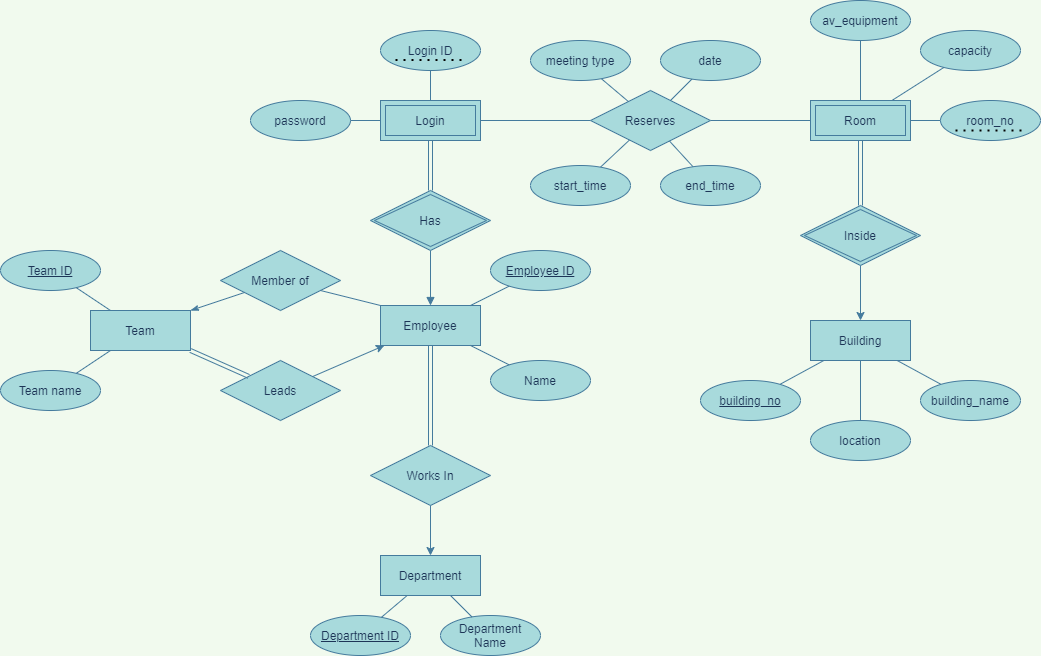

The diagram above was exported from draw.io. Its source (the exported page's mxGraphModel, read from the mxfile embedded in the PNG):
<mxGraphModel dx="2062" dy="1065" grid="1" gridSize="10" guides="1" tooltips="1" connect="1" arrows="1" fold="1" page="1" pageScale="1" pageWidth="1100" pageHeight="850" background="#F1FAEE" math="0" shadow="0">
  <root>
    <mxCell id="0" />
    <mxCell id="1" parent="0" />
    <mxCell id="6LX2ZQ3XiE4JtG7S0w_K-64" style="edgeStyle=none;orthogonalLoop=1;jettySize=auto;html=1;startArrow=none;startFill=0;endArrow=none;endFill=0;strokeColor=#457B9D;fontColor=#1D3557;labelBackgroundColor=#F1FAEE;" parent="1" source="6LX2ZQ3XiE4JtG7S0w_K-106" target="6LX2ZQ3XiE4JtG7S0w_K-32" edge="1">
      <mxGeometry relative="1" as="geometry">
        <mxPoint x="406.47058823529414" y="90" as="sourcePoint" />
      </mxGeometry>
    </mxCell>
    <mxCell id="6LX2ZQ3XiE4JtG7S0w_K-29" value="Employee" style="whiteSpace=wrap;html=1;align=center;fillColor=#A8DADC;strokeColor=#457B9D;fontColor=#1D3557;" parent="1" vertex="1">
      <mxGeometry x="410" y="425" width="100" height="40" as="geometry" />
    </mxCell>
    <mxCell id="6LX2ZQ3XiE4JtG7S0w_K-31" value="Department" style="whiteSpace=wrap;html=1;align=center;fillColor=#A8DADC;strokeColor=#457B9D;fontColor=#1D3557;" parent="1" vertex="1">
      <mxGeometry x="410" y="675" width="100" height="40" as="geometry" />
    </mxCell>
    <mxCell id="6LX2ZQ3XiE4JtG7S0w_K-67" style="edgeStyle=none;orthogonalLoop=1;jettySize=auto;html=1;startArrow=none;startFill=0;endArrow=none;endFill=0;strokeColor=#457B9D;fontColor=#1D3557;labelBackgroundColor=#F1FAEE;" parent="1" source="6LX2ZQ3XiE4JtG7S0w_K-32" target="6LX2ZQ3XiE4JtG7S0w_K-35" edge="1">
      <mxGeometry relative="1" as="geometry" />
    </mxCell>
    <mxCell id="6LX2ZQ3XiE4JtG7S0w_K-32" value="Reserves" style="shape=rhombus;perimeter=rhombusPerimeter;whiteSpace=wrap;html=1;align=center;fillColor=#A8DADC;strokeColor=#457B9D;fontColor=#1D3557;" parent="1" vertex="1">
      <mxGeometry x="620" y="210" width="120" height="60" as="geometry" />
    </mxCell>
    <mxCell id="6LX2ZQ3XiE4JtG7S0w_K-35" value="Room" style="shape=ext;margin=3;double=1;whiteSpace=wrap;html=1;align=center;fillColor=#A8DADC;strokeColor=#457B9D;fontColor=#1D3557;" parent="1" vertex="1">
      <mxGeometry x="840" y="220" width="100" height="40" as="geometry" />
    </mxCell>
    <mxCell id="6LX2ZQ3XiE4JtG7S0w_K-36" value="Inside" style="shape=rhombus;double=1;perimeter=rhombusPerimeter;whiteSpace=wrap;html=1;align=center;fillColor=#A8DADC;strokeColor=#457B9D;fontColor=#1D3557;" parent="1" vertex="1">
      <mxGeometry x="830" y="325" width="120" height="60" as="geometry" />
    </mxCell>
    <mxCell id="6LX2ZQ3XiE4JtG7S0w_K-37" value="Building" style="whiteSpace=wrap;html=1;align=center;fillColor=#A8DADC;strokeColor=#457B9D;fontColor=#1D3557;" parent="1" vertex="1">
      <mxGeometry x="840" y="440" width="100" height="40" as="geometry" />
    </mxCell>
    <mxCell id="6LX2ZQ3XiE4JtG7S0w_K-38" value="" style="endArrow=classic;html=1;entryX=0.5;entryY=0;entryDx=0;entryDy=0;endFill=1;strokeColor=#457B9D;fontColor=#1D3557;labelBackgroundColor=#F1FAEE;" parent="1" source="6LX2ZQ3XiE4JtG7S0w_K-36" target="6LX2ZQ3XiE4JtG7S0w_K-37" edge="1">
      <mxGeometry relative="1" as="geometry">
        <mxPoint x="680" y="620" as="sourcePoint" />
        <mxPoint x="840" y="620" as="targetPoint" />
      </mxGeometry>
    </mxCell>
    <mxCell id="6LX2ZQ3XiE4JtG7S0w_K-40" value="av_equipment" style="ellipse;whiteSpace=wrap;html=1;align=center;fillColor=#A8DADC;strokeColor=#457B9D;fontColor=#1D3557;" parent="1" vertex="1">
      <mxGeometry x="840" y="120" width="100" height="40" as="geometry" />
    </mxCell>
    <mxCell id="6LX2ZQ3XiE4JtG7S0w_K-41" value="capacity" style="ellipse;whiteSpace=wrap;html=1;align=center;fillColor=#A8DADC;strokeColor=#457B9D;fontColor=#1D3557;" parent="1" vertex="1">
      <mxGeometry x="950" y="150" width="100" height="40" as="geometry" />
    </mxCell>
    <mxCell id="6LX2ZQ3XiE4JtG7S0w_K-42" value="room_no" style="ellipse;whiteSpace=wrap;html=1;align=center;fontStyle=0;fillColor=#A8DADC;strokeColor=#457B9D;fontColor=#1D3557;" parent="1" vertex="1">
      <mxGeometry x="970" y="220" width="100" height="40" as="geometry" />
    </mxCell>
    <mxCell id="6LX2ZQ3XiE4JtG7S0w_K-43" value="" style="endArrow=none;html=1;strokeColor=#457B9D;fontColor=#1D3557;labelBackgroundColor=#F1FAEE;" parent="1" source="6LX2ZQ3XiE4JtG7S0w_K-40" target="6LX2ZQ3XiE4JtG7S0w_K-35" edge="1">
      <mxGeometry relative="1" as="geometry">
        <mxPoint x="890" y="375" as="sourcePoint" />
        <mxPoint x="890" y="535" as="targetPoint" />
      </mxGeometry>
    </mxCell>
    <mxCell id="6LX2ZQ3XiE4JtG7S0w_K-44" value="" style="endArrow=none;html=1;strokeColor=#457B9D;fontColor=#1D3557;labelBackgroundColor=#F1FAEE;" parent="1" source="6LX2ZQ3XiE4JtG7S0w_K-42" target="6LX2ZQ3XiE4JtG7S0w_K-35" edge="1">
      <mxGeometry relative="1" as="geometry">
        <mxPoint x="680" y="715" as="sourcePoint" />
        <mxPoint x="840" y="715" as="targetPoint" />
      </mxGeometry>
    </mxCell>
    <mxCell id="6LX2ZQ3XiE4JtG7S0w_K-45" value="" style="endArrow=none;html=1;strokeColor=#457B9D;fontColor=#1D3557;labelBackgroundColor=#F1FAEE;" parent="1" source="6LX2ZQ3XiE4JtG7S0w_K-35" target="6LX2ZQ3XiE4JtG7S0w_K-41" edge="1">
      <mxGeometry relative="1" as="geometry">
        <mxPoint x="680" y="715" as="sourcePoint" />
        <mxPoint x="840" y="715" as="targetPoint" />
      </mxGeometry>
    </mxCell>
    <mxCell id="6LX2ZQ3XiE4JtG7S0w_K-68" style="edgeStyle=none;orthogonalLoop=1;jettySize=auto;html=1;startArrow=none;startFill=0;endArrow=none;endFill=0;strokeColor=#457B9D;fontColor=#1D3557;labelBackgroundColor=#F1FAEE;" parent="1" source="6LX2ZQ3XiE4JtG7S0w_K-47" target="6LX2ZQ3XiE4JtG7S0w_K-37" edge="1">
      <mxGeometry relative="1" as="geometry" />
    </mxCell>
    <mxCell id="6LX2ZQ3XiE4JtG7S0w_K-47" value="building_name" style="ellipse;whiteSpace=wrap;html=1;align=center;fillColor=#A8DADC;strokeColor=#457B9D;fontColor=#1D3557;" parent="1" vertex="1">
      <mxGeometry x="950" y="500" width="100" height="40" as="geometry" />
    </mxCell>
    <mxCell id="6LX2ZQ3XiE4JtG7S0w_K-69" style="edgeStyle=none;orthogonalLoop=1;jettySize=auto;html=1;startArrow=none;startFill=0;endArrow=none;endFill=0;strokeColor=#457B9D;fontColor=#1D3557;labelBackgroundColor=#F1FAEE;" parent="1" source="6LX2ZQ3XiE4JtG7S0w_K-48" target="6LX2ZQ3XiE4JtG7S0w_K-37" edge="1">
      <mxGeometry relative="1" as="geometry" />
    </mxCell>
    <mxCell id="6LX2ZQ3XiE4JtG7S0w_K-48" value="building_no" style="ellipse;whiteSpace=wrap;html=1;align=center;fontStyle=4;fillColor=#A8DADC;strokeColor=#457B9D;fontColor=#1D3557;" parent="1" vertex="1">
      <mxGeometry x="730" y="500" width="100" height="40" as="geometry" />
    </mxCell>
    <mxCell id="6LX2ZQ3XiE4JtG7S0w_K-49" value="Works In" style="shape=rhombus;perimeter=rhombusPerimeter;whiteSpace=wrap;html=1;align=center;fillColor=#A8DADC;strokeColor=#457B9D;fontColor=#1D3557;" parent="1" vertex="1">
      <mxGeometry x="400" y="565" width="120" height="60" as="geometry" />
    </mxCell>
    <mxCell id="6LX2ZQ3XiE4JtG7S0w_K-50" value="Team" style="whiteSpace=wrap;html=1;align=center;fillColor=#A8DADC;strokeColor=#457B9D;fontColor=#1D3557;" parent="1" vertex="1">
      <mxGeometry x="120" y="430" width="100" height="40" as="geometry" />
    </mxCell>
    <mxCell id="6LX2ZQ3XiE4JtG7S0w_K-51" value="" style="endArrow=none;html=1;shape=link;strokeColor=#457B9D;fontColor=#1D3557;labelBackgroundColor=#F1FAEE;" parent="1" source="6LX2ZQ3XiE4JtG7S0w_K-35" target="6LX2ZQ3XiE4JtG7S0w_K-36" edge="1">
      <mxGeometry relative="1" as="geometry">
        <mxPoint x="810" y="475" as="sourcePoint" />
        <mxPoint x="970" y="475" as="targetPoint" />
      </mxGeometry>
    </mxCell>
    <mxCell id="6LX2ZQ3XiE4JtG7S0w_K-61" style="orthogonalLoop=1;jettySize=auto;html=1;startArrow=none;endArrow=none;endFill=0;startFill=0;strokeColor=#457B9D;fontColor=#1D3557;labelBackgroundColor=#F1FAEE;" parent="1" source="6LX2ZQ3XiE4JtG7S0w_K-52" target="6LX2ZQ3XiE4JtG7S0w_K-32" edge="1">
      <mxGeometry relative="1" as="geometry" />
    </mxCell>
    <mxCell id="6LX2ZQ3XiE4JtG7S0w_K-52" value="meeting type" style="ellipse;whiteSpace=wrap;html=1;align=center;fillColor=#A8DADC;strokeColor=#457B9D;fontColor=#1D3557;" parent="1" vertex="1">
      <mxGeometry x="560" y="160" width="100" height="40" as="geometry" />
    </mxCell>
    <mxCell id="6LX2ZQ3XiE4JtG7S0w_K-59" style="orthogonalLoop=1;jettySize=auto;html=1;startArrow=none;endArrow=none;endFill=0;startFill=0;strokeColor=#457B9D;fontColor=#1D3557;labelBackgroundColor=#F1FAEE;" parent="1" source="6LX2ZQ3XiE4JtG7S0w_K-53" target="6LX2ZQ3XiE4JtG7S0w_K-32" edge="1">
      <mxGeometry relative="1" as="geometry" />
    </mxCell>
    <mxCell id="6LX2ZQ3XiE4JtG7S0w_K-53" value="end_time" style="ellipse;whiteSpace=wrap;html=1;align=center;fillColor=#A8DADC;strokeColor=#457B9D;fontColor=#1D3557;" parent="1" vertex="1">
      <mxGeometry x="690" y="285" width="100" height="40" as="geometry" />
    </mxCell>
    <mxCell id="6LX2ZQ3XiE4JtG7S0w_K-60" style="orthogonalLoop=1;jettySize=auto;html=1;startArrow=none;endArrow=none;endFill=0;startFill=0;strokeColor=#457B9D;fontColor=#1D3557;labelBackgroundColor=#F1FAEE;" parent="1" source="6LX2ZQ3XiE4JtG7S0w_K-54" target="6LX2ZQ3XiE4JtG7S0w_K-32" edge="1">
      <mxGeometry relative="1" as="geometry" />
    </mxCell>
    <mxCell id="6LX2ZQ3XiE4JtG7S0w_K-54" value="start_time" style="ellipse;whiteSpace=wrap;html=1;align=center;fillColor=#A8DADC;strokeColor=#457B9D;fontColor=#1D3557;" parent="1" vertex="1">
      <mxGeometry x="560" y="285" width="100" height="40" as="geometry" />
    </mxCell>
    <mxCell id="6LX2ZQ3XiE4JtG7S0w_K-62" style="orthogonalLoop=1;jettySize=auto;html=1;startArrow=none;endArrow=none;endFill=0;startFill=0;strokeColor=#457B9D;fontColor=#1D3557;labelBackgroundColor=#F1FAEE;" parent="1" source="6LX2ZQ3XiE4JtG7S0w_K-55" target="6LX2ZQ3XiE4JtG7S0w_K-32" edge="1">
      <mxGeometry relative="1" as="geometry" />
    </mxCell>
    <mxCell id="6LX2ZQ3XiE4JtG7S0w_K-55" value="date" style="ellipse;whiteSpace=wrap;html=1;align=center;fillColor=#A8DADC;strokeColor=#457B9D;fontColor=#1D3557;" parent="1" vertex="1">
      <mxGeometry x="690" y="160" width="100" height="40" as="geometry" />
    </mxCell>
    <mxCell id="6LX2ZQ3XiE4JtG7S0w_K-63" style="edgeStyle=none;shape=link;orthogonalLoop=1;jettySize=auto;html=1;exitX=0.5;exitY=1;exitDx=0;exitDy=0;startArrow=block;endArrow=none;endFill=0;strokeColor=#457B9D;fontColor=#1D3557;labelBackgroundColor=#F1FAEE;" parent="1" source="6LX2ZQ3XiE4JtG7S0w_K-55" target="6LX2ZQ3XiE4JtG7S0w_K-55" edge="1">
      <mxGeometry relative="1" as="geometry" />
    </mxCell>
    <mxCell id="6LX2ZQ3XiE4JtG7S0w_K-70" value="Name" style="ellipse;whiteSpace=wrap;html=1;align=center;fillColor=#A8DADC;strokeColor=#457B9D;fontColor=#1D3557;" parent="1" vertex="1">
      <mxGeometry x="520" y="480" width="100" height="40" as="geometry" />
    </mxCell>
    <mxCell id="6LX2ZQ3XiE4JtG7S0w_K-71" value="Member of" style="shape=rhombus;perimeter=rhombusPerimeter;whiteSpace=wrap;html=1;align=center;fillColor=#A8DADC;strokeColor=#457B9D;fontColor=#1D3557;" parent="1" vertex="1">
      <mxGeometry x="250" y="370" width="120" height="60" as="geometry" />
    </mxCell>
    <mxCell id="6LX2ZQ3XiE4JtG7S0w_K-72" value="Leads" style="shape=rhombus;perimeter=rhombusPerimeter;whiteSpace=wrap;html=1;align=center;fillColor=#A8DADC;strokeColor=#457B9D;fontColor=#1D3557;" parent="1" vertex="1">
      <mxGeometry x="250" y="480" width="120" height="60" as="geometry" />
    </mxCell>
    <mxCell id="6LX2ZQ3XiE4JtG7S0w_K-73" value="" style="endArrow=none;html=1;shape=link;strokeColor=#457B9D;fontColor=#1D3557;labelBackgroundColor=#F1FAEE;exitX=1;exitY=1;exitDx=0;exitDy=0;" parent="1" source="6LX2ZQ3XiE4JtG7S0w_K-50" target="6LX2ZQ3XiE4JtG7S0w_K-72" edge="1">
      <mxGeometry relative="1" as="geometry">
        <mxPoint x="190" y="600" as="sourcePoint" />
        <mxPoint x="150" y="600" as="targetPoint" />
      </mxGeometry>
    </mxCell>
    <mxCell id="6LX2ZQ3XiE4JtG7S0w_K-74" value="" style="endArrow=none;html=1;strokeColor=#457B9D;fontColor=#1D3557;labelBackgroundColor=#F1FAEE;exitX=1;exitY=0;exitDx=0;exitDy=0;startArrow=classicThin;startFill=1;" parent="1" source="6LX2ZQ3XiE4JtG7S0w_K-50" target="6LX2ZQ3XiE4JtG7S0w_K-71" edge="1">
      <mxGeometry relative="1" as="geometry">
        <mxPoint x="210" y="350" as="sourcePoint" />
        <mxPoint x="620" y="600" as="targetPoint" />
      </mxGeometry>
    </mxCell>
    <mxCell id="6LX2ZQ3XiE4JtG7S0w_K-75" value="" style="endArrow=none;html=1;strokeColor=#457B9D;fontColor=#1D3557;labelBackgroundColor=#F1FAEE;entryX=0;entryY=0;entryDx=0;entryDy=0;" parent="1" source="6LX2ZQ3XiE4JtG7S0w_K-71" target="6LX2ZQ3XiE4JtG7S0w_K-29" edge="1">
      <mxGeometry relative="1" as="geometry">
        <mxPoint x="390" y="460" as="sourcePoint" />
        <mxPoint x="400" y="380" as="targetPoint" />
      </mxGeometry>
    </mxCell>
    <mxCell id="6LX2ZQ3XiE4JtG7S0w_K-76" value="" style="endArrow=classic;html=1;endFill=1;strokeColor=#457B9D;fontColor=#1D3557;labelBackgroundColor=#F1FAEE;" parent="1" source="6LX2ZQ3XiE4JtG7S0w_K-72" target="6LX2ZQ3XiE4JtG7S0w_K-29" edge="1">
      <mxGeometry relative="1" as="geometry">
        <mxPoint x="450" y="530" as="sourcePoint" />
        <mxPoint x="610" y="530" as="targetPoint" />
      </mxGeometry>
    </mxCell>
    <mxCell id="6LX2ZQ3XiE4JtG7S0w_K-77" value="" style="endArrow=none;html=1;shape=link;strokeColor=#457B9D;fontColor=#1D3557;labelBackgroundColor=#F1FAEE;" parent="1" source="6LX2ZQ3XiE4JtG7S0w_K-29" target="6LX2ZQ3XiE4JtG7S0w_K-49" edge="1">
      <mxGeometry relative="1" as="geometry">
        <mxPoint x="390" y="460" as="sourcePoint" />
        <mxPoint x="550" y="460" as="targetPoint" />
      </mxGeometry>
    </mxCell>
    <mxCell id="6LX2ZQ3XiE4JtG7S0w_K-78" value="" style="endArrow=none;html=1;endFill=0;startArrow=classic;startFill=1;strokeColor=#457B9D;fontColor=#1D3557;labelBackgroundColor=#F1FAEE;" parent="1" source="6LX2ZQ3XiE4JtG7S0w_K-31" target="6LX2ZQ3XiE4JtG7S0w_K-49" edge="1">
      <mxGeometry relative="1" as="geometry">
        <mxPoint x="670" y="555" as="sourcePoint" />
        <mxPoint x="830" y="555" as="targetPoint" />
      </mxGeometry>
    </mxCell>
    <mxCell id="6LX2ZQ3XiE4JtG7S0w_K-79" value="Team ID" style="ellipse;whiteSpace=wrap;html=1;align=center;fontStyle=4;fillColor=#A8DADC;strokeColor=#457B9D;fontColor=#1D3557;" parent="1" vertex="1">
      <mxGeometry x="30" y="370" width="100" height="40" as="geometry" />
    </mxCell>
    <mxCell id="6LX2ZQ3XiE4JtG7S0w_K-80" value="Team name" style="ellipse;whiteSpace=wrap;html=1;align=center;fillColor=#A8DADC;strokeColor=#457B9D;fontColor=#1D3557;" parent="1" vertex="1">
      <mxGeometry x="30" y="490" width="100" height="40" as="geometry" />
    </mxCell>
    <mxCell id="6LX2ZQ3XiE4JtG7S0w_K-81" value="Department Name" style="ellipse;whiteSpace=wrap;html=1;align=center;fillColor=#A8DADC;strokeColor=#457B9D;fontColor=#1D3557;" parent="1" vertex="1">
      <mxGeometry x="470" y="735" width="100" height="40" as="geometry" />
    </mxCell>
    <mxCell id="6LX2ZQ3XiE4JtG7S0w_K-82" value="Department ID" style="ellipse;whiteSpace=wrap;html=1;align=center;fontStyle=4;fillColor=#A8DADC;strokeColor=#457B9D;fontColor=#1D3557;" parent="1" vertex="1">
      <mxGeometry x="340" y="735" width="100" height="40" as="geometry" />
    </mxCell>
    <mxCell id="6LX2ZQ3XiE4JtG7S0w_K-83" value="Employee ID" style="ellipse;whiteSpace=wrap;html=1;align=center;fontStyle=4;fillColor=#A8DADC;strokeColor=#457B9D;fontColor=#1D3557;" parent="1" vertex="1">
      <mxGeometry x="520" y="370" width="100" height="40" as="geometry" />
    </mxCell>
    <mxCell id="6LX2ZQ3XiE4JtG7S0w_K-85" value="" style="endArrow=none;html=1;strokeColor=#457B9D;fontColor=#1D3557;labelBackgroundColor=#F1FAEE;" parent="1" source="6LX2ZQ3XiE4JtG7S0w_K-29" target="6LX2ZQ3XiE4JtG7S0w_K-83" edge="1">
      <mxGeometry relative="1" as="geometry">
        <mxPoint x="550" y="390" as="sourcePoint" />
        <mxPoint x="630" y="520" as="targetPoint" />
      </mxGeometry>
    </mxCell>
    <mxCell id="6LX2ZQ3XiE4JtG7S0w_K-88" value="" style="endArrow=none;html=1;strokeColor=#457B9D;fontColor=#1D3557;labelBackgroundColor=#F1FAEE;" parent="1" source="6LX2ZQ3XiE4JtG7S0w_K-50" target="6LX2ZQ3XiE4JtG7S0w_K-80" edge="1">
      <mxGeometry relative="1" as="geometry">
        <mxPoint x="480" y="590" as="sourcePoint" />
        <mxPoint x="640" y="590" as="targetPoint" />
      </mxGeometry>
    </mxCell>
    <mxCell id="6LX2ZQ3XiE4JtG7S0w_K-89" value="" style="endArrow=none;html=1;strokeColor=#457B9D;fontColor=#1D3557;labelBackgroundColor=#F1FAEE;" parent="1" source="6LX2ZQ3XiE4JtG7S0w_K-79" target="6LX2ZQ3XiE4JtG7S0w_K-50" edge="1">
      <mxGeometry relative="1" as="geometry">
        <mxPoint x="10" y="770" as="sourcePoint" />
        <mxPoint x="170" y="770" as="targetPoint" />
      </mxGeometry>
    </mxCell>
    <mxCell id="6LX2ZQ3XiE4JtG7S0w_K-90" value="" style="endArrow=none;html=1;strokeColor=#457B9D;fontColor=#1D3557;labelBackgroundColor=#F1FAEE;" parent="1" source="6LX2ZQ3XiE4JtG7S0w_K-82" target="6LX2ZQ3XiE4JtG7S0w_K-31" edge="1">
      <mxGeometry relative="1" as="geometry">
        <mxPoint x="150" y="655" as="sourcePoint" />
        <mxPoint x="310" y="655" as="targetPoint" />
      </mxGeometry>
    </mxCell>
    <mxCell id="6LX2ZQ3XiE4JtG7S0w_K-91" value="" style="endArrow=none;html=1;strokeColor=#457B9D;fontColor=#1D3557;labelBackgroundColor=#F1FAEE;" parent="1" source="6LX2ZQ3XiE4JtG7S0w_K-31" target="6LX2ZQ3XiE4JtG7S0w_K-81" edge="1">
      <mxGeometry relative="1" as="geometry">
        <mxPoint x="640" y="745" as="sourcePoint" />
        <mxPoint x="800" y="745" as="targetPoint" />
      </mxGeometry>
    </mxCell>
    <mxCell id="6LX2ZQ3XiE4JtG7S0w_K-93" style="edgeStyle=none;shape=link;orthogonalLoop=1;jettySize=auto;html=1;exitX=1;exitY=0;exitDx=0;exitDy=0;startArrow=classic;startFill=1;endArrow=classic;endFill=1;strokeColor=#457B9D;fontColor=#1D3557;labelBackgroundColor=#F1FAEE;" parent="1" source="6LX2ZQ3XiE4JtG7S0w_K-48" target="6LX2ZQ3XiE4JtG7S0w_K-48" edge="1">
      <mxGeometry relative="1" as="geometry" />
    </mxCell>
    <mxCell id="6LX2ZQ3XiE4JtG7S0w_K-95" value="password" style="ellipse;whiteSpace=wrap;html=1;align=center;strokeColor=#457B9D;fillColor=#A8DADC;fontColor=#1D3557;" parent="1" vertex="1">
      <mxGeometry x="280" y="220" width="100" height="40" as="geometry" />
    </mxCell>
    <mxCell id="6LX2ZQ3XiE4JtG7S0w_K-96" value="&lt;span&gt;Login ID&lt;/span&gt;" style="ellipse;whiteSpace=wrap;html=1;align=center;strokeColor=#457B9D;fillColor=#A8DADC;fontColor=#1D3557;fontStyle=0" parent="1" vertex="1">
      <mxGeometry x="410" y="150" width="100" height="40" as="geometry" />
    </mxCell>
    <mxCell id="6LX2ZQ3XiE4JtG7S0w_K-99" value="" style="endArrow=block;html=1;rounded=0;strokeColor=#457B9D;fillColor=#A8DADC;fontColor=#1D3557;" parent="1" source="6LX2ZQ3XiE4JtG7S0w_K-105" target="6LX2ZQ3XiE4JtG7S0w_K-29" edge="1">
      <mxGeometry relative="1" as="geometry">
        <mxPoint x="460" y="370" as="sourcePoint" />
        <mxPoint x="450" y="280" as="targetPoint" />
      </mxGeometry>
    </mxCell>
    <mxCell id="6LX2ZQ3XiE4JtG7S0w_K-101" value="" style="endArrow=none;html=1;rounded=0;strokeColor=#457B9D;fillColor=#A8DADC;fontColor=#1D3557;" parent="1" source="6LX2ZQ3XiE4JtG7S0w_K-95" target="6LX2ZQ3XiE4JtG7S0w_K-106" edge="1">
      <mxGeometry relative="1" as="geometry">
        <mxPoint x="170" y="260" as="sourcePoint" />
        <mxPoint x="365.2941176470588" y="90" as="targetPoint" />
      </mxGeometry>
    </mxCell>
    <mxCell id="6LX2ZQ3XiE4JtG7S0w_K-102" value="" style="endArrow=none;html=1;rounded=0;strokeColor=#457B9D;fillColor=#A8DADC;fontColor=#1D3557;" parent="1" source="6LX2ZQ3XiE4JtG7S0w_K-96" target="6LX2ZQ3XiE4JtG7S0w_K-106" edge="1">
      <mxGeometry relative="1" as="geometry">
        <mxPoint x="600" y="180" as="sourcePoint" />
        <mxPoint x="388" y="90" as="targetPoint" />
      </mxGeometry>
    </mxCell>
    <mxCell id="6LX2ZQ3XiE4JtG7S0w_K-103" value="" style="endArrow=none;html=1;rounded=0;strokeColor=#457B9D;fillColor=#A8DADC;fontColor=#1D3557;" parent="1" source="6LX2ZQ3XiE4JtG7S0w_K-29" target="6LX2ZQ3XiE4JtG7S0w_K-70" edge="1">
      <mxGeometry relative="1" as="geometry">
        <mxPoint x="640" y="610" as="sourcePoint" />
        <mxPoint x="800" y="610" as="targetPoint" />
      </mxGeometry>
    </mxCell>
    <mxCell id="6LX2ZQ3XiE4JtG7S0w_K-107" value="" style="rounded=1;orthogonalLoop=1;jettySize=auto;html=1;strokeColor=#457B9D;fillColor=#A8DADC;fontColor=#1D3557;shape=link;" parent="1" source="6LX2ZQ3XiE4JtG7S0w_K-105" target="6LX2ZQ3XiE4JtG7S0w_K-106" edge="1">
      <mxGeometry relative="1" as="geometry" />
    </mxCell>
    <mxCell id="6LX2ZQ3XiE4JtG7S0w_K-105" value="Has" style="shape=rhombus;double=1;perimeter=rhombusPerimeter;whiteSpace=wrap;html=1;align=center;strokeColor=#457B9D;fillColor=#A8DADC;fontColor=#1D3557;" parent="1" vertex="1">
      <mxGeometry x="400" y="310" width="120" height="60" as="geometry" />
    </mxCell>
    <mxCell id="6LX2ZQ3XiE4JtG7S0w_K-106" value="Login" style="shape=ext;margin=3;double=1;whiteSpace=wrap;html=1;align=center;strokeColor=#457B9D;fillColor=#A8DADC;fontColor=#1D3557;" parent="1" vertex="1">
      <mxGeometry x="410" y="220" width="100" height="40" as="geometry" />
    </mxCell>
    <mxCell id="6LX2ZQ3XiE4JtG7S0w_K-109" value="location" style="ellipse;whiteSpace=wrap;html=1;align=center;strokeColor=#457B9D;fillColor=#A8DADC;fontColor=#1D3557;" parent="1" vertex="1">
      <mxGeometry x="840" y="540" width="100" height="40" as="geometry" />
    </mxCell>
    <mxCell id="6LX2ZQ3XiE4JtG7S0w_K-110" value="" style="endArrow=none;html=1;rounded=0;strokeColor=#457B9D;fillColor=#A8DADC;fontColor=#1D3557;" parent="1" source="6LX2ZQ3XiE4JtG7S0w_K-37" target="6LX2ZQ3XiE4JtG7S0w_K-109" edge="1">
      <mxGeometry relative="1" as="geometry">
        <mxPoint x="830" y="570" as="sourcePoint" />
        <mxPoint x="990" y="570" as="targetPoint" />
      </mxGeometry>
    </mxCell>
    <mxCell id="9jMWlJo_30oiRrYHDDaA-2" value="" style="endArrow=none;dashed=1;html=1;dashPattern=1 3;strokeWidth=2;" edge="1" parent="1">
      <mxGeometry width="50" height="50" relative="1" as="geometry">
        <mxPoint x="425" y="179.5" as="sourcePoint" />
        <mxPoint x="495" y="179.5" as="targetPoint" />
        <Array as="points">
          <mxPoint x="455" y="179.5" />
        </Array>
      </mxGeometry>
    </mxCell>
    <mxCell id="9jMWlJo_30oiRrYHDDaA-3" value="" style="endArrow=none;dashed=1;html=1;dashPattern=1 3;strokeWidth=2;" edge="1" parent="1">
      <mxGeometry width="50" height="50" relative="1" as="geometry">
        <mxPoint x="985" y="250" as="sourcePoint" />
        <mxPoint x="1055" y="250" as="targetPoint" />
        <Array as="points">
          <mxPoint x="1015" y="250" />
        </Array>
      </mxGeometry>
    </mxCell>
  </root>
</mxGraphModel>